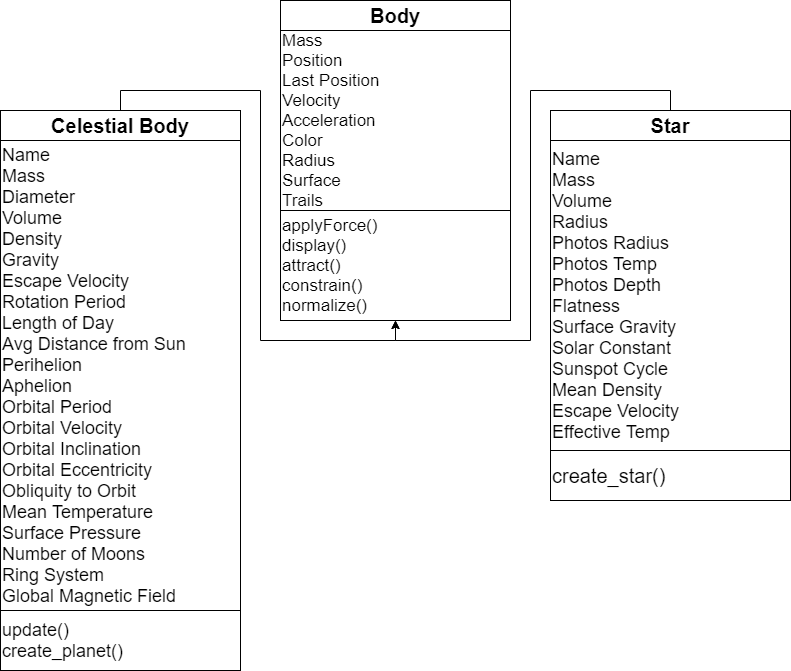

The diagram above was exported from draw.io. Its source (the exported page's mxGraphModel, read from the mxfile embedded in the PNG):
<mxGraphModel dx="1422" dy="762" grid="1" gridSize="10" guides="1" tooltips="1" connect="1" arrows="1" fold="1" page="1" pageScale="1" pageWidth="850" pageHeight="1100" math="0" shadow="0">
  <root>
    <mxCell id="0" />
    <mxCell id="1" parent="0" />
    <mxCell id="0xPUUYP4xBuKKUFlMY6a-1" value="&lt;span style=&quot;font-size: 20px&quot;&gt;&lt;b&gt;Body&lt;/b&gt;&lt;/span&gt;" style="rounded=0;whiteSpace=wrap;html=1;" parent="1" vertex="1">
      <mxGeometry x="310" y="30" width="230" height="30" as="geometry" />
    </mxCell>
    <mxCell id="0xPUUYP4xBuKKUFlMY6a-2" value="&lt;font style=&quot;font-size: 17px&quot;&gt;Mass&lt;br&gt;Position&lt;br&gt;Last Position&lt;br&gt;Velocity&lt;br&gt;Acceleration&lt;br&gt;Color&lt;br&gt;Radius&lt;br&gt;Surface&amp;nbsp;&lt;br&gt;Trails&lt;/font&gt;" style="rounded=0;whiteSpace=wrap;html=1;align=left;" parent="1" vertex="1">
      <mxGeometry x="310" y="60" width="230" height="180" as="geometry" />
    </mxCell>
    <mxCell id="0xPUUYP4xBuKKUFlMY6a-3" value="&lt;font style=&quot;font-size: 17px&quot;&gt;applyForce()&lt;br&gt;display()&lt;br&gt;attract()&lt;br&gt;constrain()&lt;br&gt;normalize()&lt;/font&gt;" style="rounded=0;whiteSpace=wrap;html=1;align=left;" parent="1" vertex="1">
      <mxGeometry x="310" y="240" width="230" height="110" as="geometry" />
    </mxCell>
    <mxCell id="C80oPXlAET9ve2_Fen7k-3" style="edgeStyle=orthogonalEdgeStyle;rounded=0;orthogonalLoop=1;jettySize=auto;html=1;exitX=0.5;exitY=0;exitDx=0;exitDy=0;entryX=0.5;entryY=1;entryDx=0;entryDy=0;" parent="1" source="4WRpdo2iURqxjyLMMcKo-1" target="0xPUUYP4xBuKKUFlMY6a-3" edge="1">
      <mxGeometry relative="1" as="geometry" />
    </mxCell>
    <mxCell id="4WRpdo2iURqxjyLMMcKo-1" value="&lt;span style=&quot;font-size: 20px&quot;&gt;&lt;b&gt;Celestial Body&lt;/b&gt;&lt;/span&gt;" style="rounded=0;whiteSpace=wrap;html=1;" parent="1" vertex="1">
      <mxGeometry x="30" y="140" width="240" height="30" as="geometry" />
    </mxCell>
    <mxCell id="4WRpdo2iURqxjyLMMcKo-2" value="&lt;font style=&quot;font-size: 18px&quot;&gt;Name&lt;br&gt;Mass&lt;br&gt;Diameter&lt;br&gt;Volume&lt;br&gt;Density&lt;br&gt;Gravity&lt;br&gt;Escape Velocity&lt;br&gt;Rotation Period&lt;br&gt;Length of Day&lt;br&gt;Avg Distance from Sun&lt;br&gt;Perihelion&lt;br&gt;Aphelion&lt;br&gt;Orbital Period&lt;br&gt;Orbital Velocity&lt;br&gt;Orbital Inclination&lt;br&gt;Orbital Eccentricity&lt;br&gt;Obliquity to Orbit&lt;br&gt;Mean Temperature&lt;br&gt;Surface Pressure&lt;br&gt;Number of Moons&lt;br&gt;Ring System&lt;br&gt;Global Magnetic Field&lt;br&gt;&lt;/font&gt;" style="rounded=0;whiteSpace=wrap;html=1;align=left;" parent="1" vertex="1">
      <mxGeometry x="30" y="170" width="240" height="470" as="geometry" />
    </mxCell>
    <mxCell id="4WRpdo2iURqxjyLMMcKo-3" value="&lt;span style=&quot;font-size: 18px&quot;&gt;update()&lt;br&gt;create_planet()&lt;br&gt;&lt;/span&gt;" style="rounded=0;whiteSpace=wrap;html=1;align=left;" parent="1" vertex="1">
      <mxGeometry x="30" y="640" width="240" height="60" as="geometry" />
    </mxCell>
    <mxCell id="C80oPXlAET9ve2_Fen7k-2" style="edgeStyle=orthogonalEdgeStyle;rounded=0;orthogonalLoop=1;jettySize=auto;html=1;exitX=0.5;exitY=0;exitDx=0;exitDy=0;entryX=0.5;entryY=1;entryDx=0;entryDy=0;" parent="1" source="4WRpdo2iURqxjyLMMcKo-4" target="0xPUUYP4xBuKKUFlMY6a-3" edge="1">
      <mxGeometry relative="1" as="geometry">
        <mxPoint x="380" y="360" as="targetPoint" />
      </mxGeometry>
    </mxCell>
    <mxCell id="4WRpdo2iURqxjyLMMcKo-4" value="&lt;span style=&quot;font-size: 20px&quot;&gt;&lt;b&gt;Star&lt;/b&gt;&lt;/span&gt;" style="rounded=0;whiteSpace=wrap;html=1;" parent="1" vertex="1">
      <mxGeometry x="580" y="140" width="240" height="30" as="geometry" />
    </mxCell>
    <mxCell id="4WRpdo2iURqxjyLMMcKo-5" value="&lt;span style=&quot;font-size: 18px&quot;&gt;Name&lt;br&gt;Mass&lt;br&gt;Volume&lt;br&gt;Radius&lt;br&gt;Photos Radius&lt;br&gt;Photos Temp&lt;br&gt;Photos Depth&lt;br&gt;Flatness&lt;br&gt;Surface Gravity&lt;br&gt;Solar Constant&lt;br&gt;Sunspot Cycle&lt;br&gt;Mean Density&lt;br&gt;Escape Velocity&lt;br&gt;Effective Temp&lt;br&gt;&lt;/span&gt;" style="rounded=0;whiteSpace=wrap;html=1;align=left;" parent="1" vertex="1">
      <mxGeometry x="580" y="170" width="240" height="310" as="geometry" />
    </mxCell>
    <mxCell id="4WRpdo2iURqxjyLMMcKo-6" value="&lt;span style=&quot;font-size: 20px&quot;&gt;create_star()&lt;/span&gt;" style="rounded=0;whiteSpace=wrap;html=1;align=left;" parent="1" vertex="1">
      <mxGeometry x="580" y="480" width="240" height="50" as="geometry" />
    </mxCell>
  </root>
</mxGraphModel>